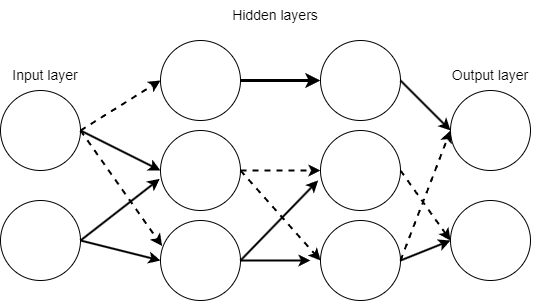

The diagram above was exported from draw.io. Its source (the exported page's mxGraphModel, read from the mxfile embedded in the PNG):
<mxGraphModel dx="1009" dy="542" grid="1" gridSize="10" guides="1" tooltips="1" connect="1" arrows="1" fold="1" page="1" pageScale="1" pageWidth="850" pageHeight="1100" math="0" shadow="0">
  <root>
    <mxCell id="0" />
    <mxCell id="1" parent="0" />
    <mxCell id="7KlidTK4EbrbbhYT8geA-17" value="" style="ellipse;whiteSpace=wrap;html=1;aspect=fixed;" vertex="1" parent="1">
      <mxGeometry x="110" y="200" width="80" height="80" as="geometry" />
    </mxCell>
    <mxCell id="7KlidTK4EbrbbhYT8geA-18" value="" style="ellipse;whiteSpace=wrap;html=1;aspect=fixed;" vertex="1" parent="1">
      <mxGeometry x="110" y="310" width="80" height="80" as="geometry" />
    </mxCell>
    <mxCell id="7KlidTK4EbrbbhYT8geA-20" value="" style="ellipse;whiteSpace=wrap;html=1;aspect=fixed;" vertex="1" parent="1">
      <mxGeometry x="270" y="150" width="80" height="80" as="geometry" />
    </mxCell>
    <mxCell id="7KlidTK4EbrbbhYT8geA-21" value="Input layer" style="text;html=1;strokeColor=none;fillColor=none;align=center;verticalAlign=middle;whiteSpace=wrap;rounded=0;strokeWidth=2;fontSize=14;" vertex="1" parent="1">
      <mxGeometry x="110" y="170" width="90" height="30" as="geometry" />
    </mxCell>
    <mxCell id="7KlidTK4EbrbbhYT8geA-22" value="" style="ellipse;whiteSpace=wrap;html=1;aspect=fixed;" vertex="1" parent="1">
      <mxGeometry x="270" y="240" width="80" height="80" as="geometry" />
    </mxCell>
    <mxCell id="7KlidTK4EbrbbhYT8geA-23" value="" style="ellipse;whiteSpace=wrap;html=1;aspect=fixed;" vertex="1" parent="1">
      <mxGeometry x="270" y="330" width="80" height="80" as="geometry" />
    </mxCell>
    <mxCell id="7KlidTK4EbrbbhYT8geA-24" value="" style="ellipse;whiteSpace=wrap;html=1;aspect=fixed;" vertex="1" parent="1">
      <mxGeometry x="430" y="150" width="80" height="80" as="geometry" />
    </mxCell>
    <mxCell id="7KlidTK4EbrbbhYT8geA-25" value="" style="ellipse;whiteSpace=wrap;html=1;aspect=fixed;" vertex="1" parent="1">
      <mxGeometry x="430" y="240" width="80" height="80" as="geometry" />
    </mxCell>
    <mxCell id="7KlidTK4EbrbbhYT8geA-26" value="" style="ellipse;whiteSpace=wrap;html=1;aspect=fixed;" vertex="1" parent="1">
      <mxGeometry x="430" y="330" width="80" height="80" as="geometry" />
    </mxCell>
    <mxCell id="7KlidTK4EbrbbhYT8geA-27" value="" style="ellipse;whiteSpace=wrap;html=1;aspect=fixed;" vertex="1" parent="1">
      <mxGeometry x="560" y="200" width="80" height="80" as="geometry" />
    </mxCell>
    <mxCell id="7KlidTK4EbrbbhYT8geA-28" value="" style="ellipse;whiteSpace=wrap;html=1;aspect=fixed;" vertex="1" parent="1">
      <mxGeometry x="560" y="310" width="80" height="80" as="geometry" />
    </mxCell>
    <mxCell id="7KlidTK4EbrbbhYT8geA-29" value="" style="endArrow=classic;html=1;rounded=0;exitX=1;exitY=0.5;exitDx=0;exitDy=0;entryX=0;entryY=0.5;entryDx=0;entryDy=0;dashed=1;strokeWidth=2;" edge="1" parent="1" source="7KlidTK4EbrbbhYT8geA-17" target="7KlidTK4EbrbbhYT8geA-20">
      <mxGeometry width="50" height="50" relative="1" as="geometry">
        <mxPoint x="400" y="310" as="sourcePoint" />
        <mxPoint x="450" y="260" as="targetPoint" />
      </mxGeometry>
    </mxCell>
    <mxCell id="7KlidTK4EbrbbhYT8geA-31" value="" style="endArrow=classic;html=1;rounded=0;exitX=1;exitY=0.5;exitDx=0;exitDy=0;entryX=0;entryY=0.5;entryDx=0;entryDy=0;strokeWidth=2;" edge="1" parent="1" source="7KlidTK4EbrbbhYT8geA-17" target="7KlidTK4EbrbbhYT8geA-22">
      <mxGeometry width="50" height="50" relative="1" as="geometry">
        <mxPoint x="400" y="310" as="sourcePoint" />
        <mxPoint x="450" y="260" as="targetPoint" />
      </mxGeometry>
    </mxCell>
    <mxCell id="7KlidTK4EbrbbhYT8geA-32" value="" style="endArrow=classic;html=1;rounded=0;entryX=0.02;entryY=0.32;entryDx=0;entryDy=0;dashed=1;strokeWidth=2;jumpSize=6;jumpStyle=none;entryPerimeter=0;" edge="1" parent="1" target="7KlidTK4EbrbbhYT8geA-23">
      <mxGeometry width="50" height="50" relative="1" as="geometry">
        <mxPoint x="190" y="240" as="sourcePoint" />
        <mxPoint x="450" y="260" as="targetPoint" />
      </mxGeometry>
    </mxCell>
    <mxCell id="7KlidTK4EbrbbhYT8geA-33" value="" style="endArrow=classic;html=1;rounded=0;exitX=1;exitY=0.5;exitDx=0;exitDy=0;strokeWidth=2;entryX=-0.01;entryY=0.605;entryDx=0;entryDy=0;entryPerimeter=0;" edge="1" parent="1" source="7KlidTK4EbrbbhYT8geA-18" target="7KlidTK4EbrbbhYT8geA-22">
      <mxGeometry width="50" height="50" relative="1" as="geometry">
        <mxPoint x="400" y="310" as="sourcePoint" />
        <mxPoint x="270" y="280" as="targetPoint" />
      </mxGeometry>
    </mxCell>
    <mxCell id="7KlidTK4EbrbbhYT8geA-34" value="" style="endArrow=classic;html=1;rounded=0;entryX=0;entryY=0.5;entryDx=0;entryDy=0;strokeWidth=2;" edge="1" parent="1" target="7KlidTK4EbrbbhYT8geA-23">
      <mxGeometry width="50" height="50" relative="1" as="geometry">
        <mxPoint x="190" y="350" as="sourcePoint" />
        <mxPoint x="450" y="260" as="targetPoint" />
      </mxGeometry>
    </mxCell>
    <mxCell id="7KlidTK4EbrbbhYT8geA-35" value="" style="endArrow=classic;html=1;rounded=0;exitX=1;exitY=0.5;exitDx=0;exitDy=0;entryX=0;entryY=0.5;entryDx=0;entryDy=0;strokeWidth=3;" edge="1" parent="1" source="7KlidTK4EbrbbhYT8geA-20" target="7KlidTK4EbrbbhYT8geA-24">
      <mxGeometry width="50" height="50" relative="1" as="geometry">
        <mxPoint x="400" y="310" as="sourcePoint" />
        <mxPoint x="450" y="260" as="targetPoint" />
      </mxGeometry>
    </mxCell>
    <mxCell id="7KlidTK4EbrbbhYT8geA-36" value="" style="endArrow=classic;html=1;rounded=0;exitX=1;exitY=0.5;exitDx=0;exitDy=0;entryX=0;entryY=0.5;entryDx=0;entryDy=0;strokeWidth=2;dashed=1;" edge="1" parent="1" source="7KlidTK4EbrbbhYT8geA-22" target="7KlidTK4EbrbbhYT8geA-25">
      <mxGeometry width="50" height="50" relative="1" as="geometry">
        <mxPoint x="400" y="310" as="sourcePoint" />
        <mxPoint x="450" y="260" as="targetPoint" />
      </mxGeometry>
    </mxCell>
    <mxCell id="7KlidTK4EbrbbhYT8geA-37" value="" style="endArrow=classic;html=1;rounded=0;entryX=0;entryY=0.5;entryDx=0;entryDy=0;dashed=1;strokeWidth=2;" edge="1" parent="1" target="7KlidTK4EbrbbhYT8geA-26">
      <mxGeometry width="50" height="50" relative="1" as="geometry">
        <mxPoint x="350" y="280" as="sourcePoint" />
        <mxPoint x="450" y="260" as="targetPoint" />
      </mxGeometry>
    </mxCell>
    <mxCell id="7KlidTK4EbrbbhYT8geA-38" value="" style="endArrow=classic;html=1;rounded=0;exitX=1;exitY=0.5;exitDx=0;exitDy=0;entryX=-0.03;entryY=0.625;entryDx=0;entryDy=0;strokeWidth=2;entryPerimeter=0;" edge="1" parent="1" source="7KlidTK4EbrbbhYT8geA-23" target="7KlidTK4EbrbbhYT8geA-25">
      <mxGeometry width="50" height="50" relative="1" as="geometry">
        <mxPoint x="360" y="370" as="sourcePoint" />
        <mxPoint x="450" y="260" as="targetPoint" />
      </mxGeometry>
    </mxCell>
    <mxCell id="7KlidTK4EbrbbhYT8geA-39" value="" style="endArrow=classic;html=1;rounded=0;exitX=1;exitY=0.5;exitDx=0;exitDy=0;strokeWidth=2;" edge="1" parent="1" source="7KlidTK4EbrbbhYT8geA-23">
      <mxGeometry width="50" height="50" relative="1" as="geometry">
        <mxPoint x="400" y="310" as="sourcePoint" />
        <mxPoint x="420" y="370" as="targetPoint" />
      </mxGeometry>
    </mxCell>
    <mxCell id="7KlidTK4EbrbbhYT8geA-40" value="" style="endArrow=classic;html=1;rounded=0;entryX=0;entryY=0.5;entryDx=0;entryDy=0;exitX=1;exitY=0.5;exitDx=0;exitDy=0;strokeWidth=2;" edge="1" parent="1" source="7KlidTK4EbrbbhYT8geA-24" target="7KlidTK4EbrbbhYT8geA-27">
      <mxGeometry width="50" height="50" relative="1" as="geometry">
        <mxPoint x="400" y="310" as="sourcePoint" />
        <mxPoint x="450" y="260" as="targetPoint" />
      </mxGeometry>
    </mxCell>
    <mxCell id="7KlidTK4EbrbbhYT8geA-41" value="" style="endArrow=classic;html=1;rounded=0;entryX=0;entryY=0.5;entryDx=0;entryDy=0;exitX=1;exitY=0.5;exitDx=0;exitDy=0;strokeWidth=2;dashed=1;" edge="1" parent="1" source="7KlidTK4EbrbbhYT8geA-25" target="7KlidTK4EbrbbhYT8geA-28">
      <mxGeometry width="50" height="50" relative="1" as="geometry">
        <mxPoint x="400" y="310" as="sourcePoint" />
        <mxPoint x="450" y="260" as="targetPoint" />
      </mxGeometry>
    </mxCell>
    <mxCell id="7KlidTK4EbrbbhYT8geA-42" value="" style="endArrow=classic;html=1;rounded=0;entryX=0;entryY=0.5;entryDx=0;entryDy=0;exitX=1;exitY=0.5;exitDx=0;exitDy=0;strokeWidth=2;dashed=1;" edge="1" parent="1" source="7KlidTK4EbrbbhYT8geA-26" target="7KlidTK4EbrbbhYT8geA-27">
      <mxGeometry width="50" height="50" relative="1" as="geometry">
        <mxPoint x="400" y="310" as="sourcePoint" />
        <mxPoint x="450" y="260" as="targetPoint" />
      </mxGeometry>
    </mxCell>
    <mxCell id="7KlidTK4EbrbbhYT8geA-43" value="" style="endArrow=classic;html=1;rounded=0;entryX=0;entryY=0.5;entryDx=0;entryDy=0;exitX=1;exitY=0.5;exitDx=0;exitDy=0;strokeWidth=2;" edge="1" parent="1" source="7KlidTK4EbrbbhYT8geA-26" target="7KlidTK4EbrbbhYT8geA-28">
      <mxGeometry width="50" height="50" relative="1" as="geometry">
        <mxPoint x="400" y="310" as="sourcePoint" />
        <mxPoint x="450" y="260" as="targetPoint" />
      </mxGeometry>
    </mxCell>
    <mxCell id="7KlidTK4EbrbbhYT8geA-44" value="Output layer" style="text;html=1;strokeColor=none;fillColor=none;align=center;verticalAlign=middle;whiteSpace=wrap;rounded=0;strokeWidth=2;fontSize=14;" vertex="1" parent="1">
      <mxGeometry x="555" y="170" width="90" height="30" as="geometry" />
    </mxCell>
    <mxCell id="7KlidTK4EbrbbhYT8geA-45" value="Hidden layers" style="text;html=1;strokeColor=none;fillColor=none;align=center;verticalAlign=middle;whiteSpace=wrap;rounded=0;strokeWidth=2;fontSize=14;" vertex="1" parent="1">
      <mxGeometry x="340" y="110" width="90" height="30" as="geometry" />
    </mxCell>
  </root>
</mxGraphModel>